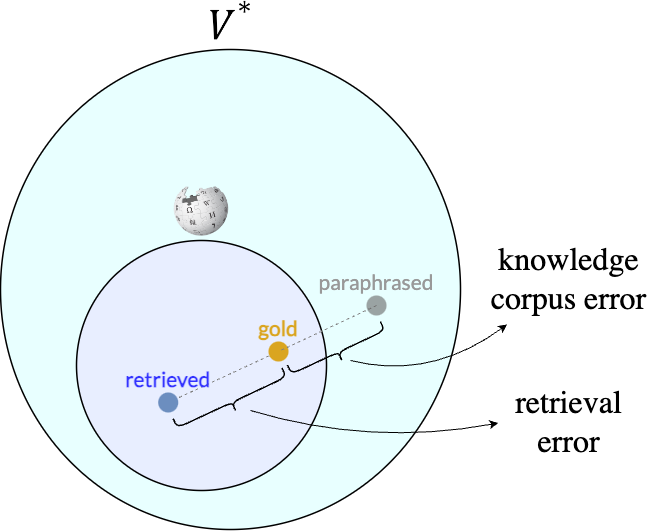

The diagram above was exported from draw.io. Its source (the exported page's mxGraphModel, read from the mxfile embedded in the PNG):
<mxGraphModel dx="1313" dy="1743" grid="1" gridSize="10" guides="1" tooltips="1" connect="1" arrows="1" fold="1" page="1" pageScale="1" pageWidth="850" pageHeight="1100" math="1" shadow="0">
  <root>
    <mxCell id="0" />
    <mxCell id="1" parent="0" />
    <mxCell id="kC0-_kFxoYjwFPJehJoe-2" value="" style="ellipse;whiteSpace=wrap;html=1;labelPosition=center;verticalLabelPosition=top;align=center;verticalAlign=bottom;fontSize=32;fillColor=#E8FFFF;gradientColor=none;fillStyle=auto;strokeWidth=1.5;" parent="1" vertex="1">
      <mxGeometry x="20" y="19" width="460" height="480" as="geometry" />
    </mxCell>
    <mxCell id="kC0-_kFxoYjwFPJehJoe-3" value="𝒵" style="ellipse;whiteSpace=wrap;html=1;aspect=fixed;labelPosition=center;verticalLabelPosition=top;align=center;verticalAlign=bottom;fontSize=32;fillColor=#E8EEFF;strokeWidth=1.5;" parent="1" vertex="1">
      <mxGeometry x="96" y="210" width="250" height="250" as="geometry" />
    </mxCell>
    <mxCell id="R5pBmSiepw5oQk_7xKiv-46" style="edgeStyle=none;rounded=0;orthogonalLoop=1;jettySize=auto;html=1;endArrow=none;endFill=0;dashed=1;strokeColor=#808080;" edge="1" parent="1" source="kC0-_kFxoYjwFPJehJoe-5" target="R5pBmSiepw5oQk_7xKiv-27">
      <mxGeometry relative="1" as="geometry" />
    </mxCell>
    <mxCell id="kC0-_kFxoYjwFPJehJoe-5" value="retrieved" style="shape=waypoint;sketch=0;fillStyle=solid;size=6;pointerEvents=1;points=[];fillColor=#dae8fc;resizable=0;rotatable=0;perimeter=centerPerimeter;snapToPoint=1;strokeColor=#6c8ebf;strokeWidth=8;labelPosition=center;verticalLabelPosition=top;align=center;verticalAlign=bottom;fontFamily=Lato;fontSize=21;labelBackgroundColor=none;fontColor=#3333FF;fontSource=https%3A%2F%2Ffonts.googleapis.com%2Fcss%3Ffamily%3DLato;labelBorderColor=none;fontStyle=1;horizontal=1;" parent="1" vertex="1">
      <mxGeometry x="177.71" y="362" width="20" height="20" as="geometry" />
    </mxCell>
    <mxCell id="qGcK00res8GrQFg3F6mt-3" value="&lt;font style=&quot;font-size: 32px;&quot;&gt;retrieval &lt;br style=&quot;font-size: 32px;&quot;&gt;error&lt;/font&gt;" style="text;html=1;align=center;verticalAlign=middle;resizable=0;points=[];autosize=1;strokeColor=none;fillColor=none;fontColor=#000000;fontFamily=Garamond;fontSize=32;fontStyle=0;strokeWidth=1;" parent="1" vertex="1">
      <mxGeometry x="523" y="346.89" width="130" height="90" as="geometry" />
    </mxCell>
    <mxCell id="qGcK00res8GrQFg3F6mt-10" value="&lt;font style=&quot;font-size: 32px;&quot;&gt;knowledge &lt;br style=&quot;font-size: 32px;&quot;&gt;corpus error&lt;br style=&quot;font-size: 32px;&quot;&gt;&lt;/font&gt;" style="text;html=1;align=center;verticalAlign=middle;resizable=0;points=[];autosize=1;strokeColor=none;fillColor=none;fontColor=#000000;fontFamily=Garamond;fontSize=32;fontStyle=0;strokeWidth=1;" parent="1" vertex="1">
      <mxGeometry x="498" y="203.94" width="180" height="90" as="geometry" />
    </mxCell>
    <mxCell id="R5pBmSiepw5oQk_7xKiv-3" value="" style="shape=image;verticalLabelPosition=bottom;labelBackgroundColor=default;verticalAlign=top;aspect=fixed;imageAspect=0;image=https://upload.wikimedia.org/wikipedia/commons/thumb/8/80/Wikipedia-logo-v2.svg/800px-Wikipedia-logo-v2.svg.png;" vertex="1" parent="1">
      <mxGeometry x="193.60999999999999" y="156" width="54.78" height="50" as="geometry" />
    </mxCell>
    <mxCell id="R5pBmSiepw5oQk_7xKiv-27" value="gold" style="shape=waypoint;sketch=0;fillStyle=solid;size=6;pointerEvents=1;points=[];fillColor=#fff2cc;resizable=0;rotatable=0;perimeter=centerPerimeter;snapToPoint=1;strokeColor=#DAA520;strokeWidth=8;labelPosition=center;verticalLabelPosition=top;align=center;verticalAlign=bottom;fontFamily=Lato;fontSize=21;fontColor=#DAA520;fontSource=https%3A%2F%2Ffonts.googleapis.com%2Fcss%3Ffamily%3DLato;perimeterSpacing=0;fontStyle=1;horizontal=1;" vertex="1" parent="1">
      <mxGeometry x="288" y="311" width="20" height="20" as="geometry" />
    </mxCell>
    <mxCell id="R5pBmSiepw5oQk_7xKiv-33" value="" style="shape=curlyBracket;whiteSpace=wrap;html=1;rounded=1;flipH=1;labelPosition=right;verticalLabelPosition=middle;align=left;verticalAlign=middle;rotation=65;strokeWidth=1.5;" vertex="1" parent="1">
      <mxGeometry x="347.6" y="270.47" width="20" height="102.63" as="geometry" />
    </mxCell>
    <mxCell id="R5pBmSiepw5oQk_7xKiv-47" style="edgeStyle=none;rounded=0;orthogonalLoop=1;jettySize=auto;html=1;entryX=0.88;entryY=0.53;entryDx=0;entryDy=0;entryPerimeter=0;endArrow=none;endFill=0;dashed=1;strokeColor=#808080;" edge="1" parent="1" source="R5pBmSiepw5oQk_7xKiv-34" target="R5pBmSiepw5oQk_7xKiv-27">
      <mxGeometry relative="1" as="geometry" />
    </mxCell>
    <mxCell id="R5pBmSiepw5oQk_7xKiv-34" value="paraphrased" style="shape=waypoint;sketch=0;fillStyle=solid;size=6;pointerEvents=1;points=[];resizable=0;rotatable=0;perimeter=centerPerimeter;snapToPoint=1;strokeWidth=8;labelPosition=center;verticalLabelPosition=top;align=center;verticalAlign=bottom;fontFamily=Lato;fontSize=21;fillColor=#f5f5f5;gradientColor=#b3b3b3;strokeColor=#666666;gradientDirection=south;opacity=60;fontColor=#999999;fontSource=https%3A%2F%2Ffonts.googleapis.com%2Fcss%3Ffamily%3DLato;fontStyle=0;horizontal=1;labelBackgroundColor=none;" vertex="1" parent="1">
      <mxGeometry x="386" y="265" width="20" height="20" as="geometry" />
    </mxCell>
    <mxCell id="R5pBmSiepw5oQk_7xKiv-58" value="" style="endArrow=classic;html=1;endFill=1;curved=1;" edge="1" parent="1" target="qGcK00res8GrQFg3F6mt-10">
      <mxGeometry width="50" height="50" relative="1" as="geometry">
        <mxPoint x="370" y="330" as="sourcePoint" />
        <mxPoint x="520" y="310" as="targetPoint" />
        <Array as="points">
          <mxPoint x="450" y="350" />
        </Array>
      </mxGeometry>
    </mxCell>
    <mxCell id="R5pBmSiepw5oQk_7xKiv-60" value="" style="endArrow=classic;html=1;entryX=-0.04;entryY=0.507;entryDx=0;entryDy=0;entryPerimeter=0;endFill=1;curved=1;" edge="1" parent="1" target="qGcK00res8GrQFg3F6mt-3">
      <mxGeometry width="50" height="50" relative="1" as="geometry">
        <mxPoint x="270" y="380" as="sourcePoint" />
        <mxPoint x="467" y="509" as="targetPoint" />
        <Array as="points">
          <mxPoint x="390" y="416" />
        </Array>
      </mxGeometry>
    </mxCell>
    <mxCell id="R5pBmSiepw5oQk_7xKiv-64" value="" style="shape=curlyBracket;whiteSpace=wrap;html=1;rounded=1;flipH=1;labelPosition=right;verticalLabelPosition=middle;align=left;verticalAlign=middle;rotation=65;strokeWidth=1.5;" vertex="1" parent="1">
      <mxGeometry x="241.27" y="311.89" width="20" height="120" as="geometry" />
    </mxCell>
    <mxCell id="R5pBmSiepw5oQk_7xKiv-75" value="" style="shape=image;verticalLabelPosition=bottom;labelBackgroundColor=default;verticalAlign=top;aspect=fixed;imageAspect=0;image=data:image/png,(base64 omitted: 16108 chars);" vertex="1" parent="1">
      <mxGeometry x="229.29" y="-30" width="41.42" height="40.74" as="geometry" />
    </mxCell>
  </root>
</mxGraphModel>